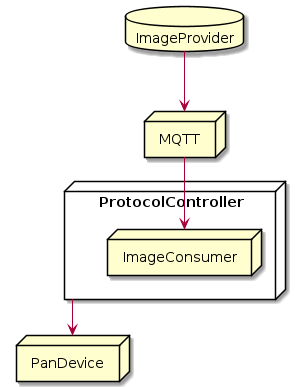

The diagram above was rendered by PlantUML. Its source (embedded in the PNG):
@startuml inline_umlgraph_19.png
database ImageProvider
node MQTT
node ProtocolController {
  node ImageConsumer
}
node PanDevice

ImageProvider --> MQTT
MQTT --> ImageConsumer
ProtocolController--> PanDevice
@enduml